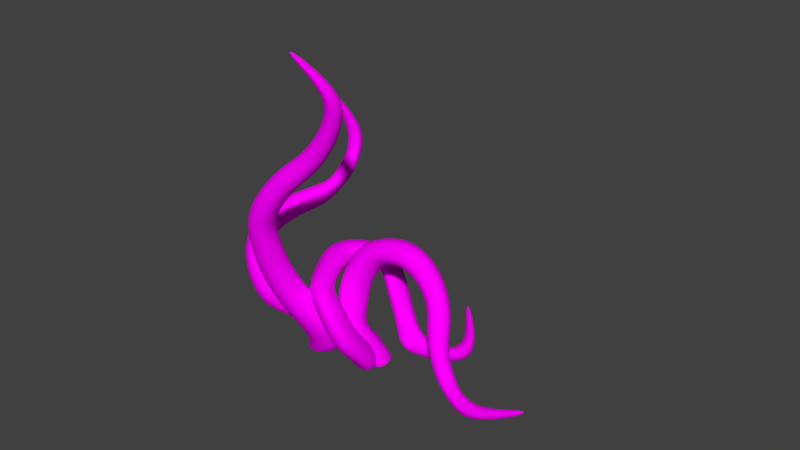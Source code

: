 # Source: vines.blend  (saved by Blender 2.79.0; exported with 4.5.12 LTS)
import bpy
from mathutils import Matrix  # noqa: F401  (used for matrix-valued properties, if any)

bpy.ops.wm.read_factory_settings(use_empty=True)
scene = bpy.context.scene
scene.name = 'Scene'

# ---- collections
col_collection_1 = bpy.data.collections.new('Collection 1'); scene.collection.children.link(col_collection_1)
col_collection_1.hide_render = True
col_collection_1.hide_viewport = True
col_collection_2 = bpy.data.collections.new('Collection 2'); scene.collection.children.link(col_collection_2)

# ---- images (referenced by path relative to the original .blend; pixels are not part of the script)
import os
ASSET_DIR = os.environ.get("B2B_ASSET_DIR", "")  # directory of the original .blend (textures are referenced by path, not embedded)
HERE = os.path.dirname(os.path.abspath(__file__))  # packed textures are extracted next to this script under _unpacked/

def load_image(name, relpath, width, height, colorspace="sRGB"):
    """Load a texture the original file referenced (path relative to the .blend, or extracted next to this script)."""
    p = next((c for c in (os.path.join(HERE, relpath), os.path.join(ASSET_DIR, relpath)) if relpath and os.path.exists(c)), "")
    if p:
        img = bpy.data.images.load(p, check_existing=True)
        img.name = name
    else:  # same state as the original file: an image datablock whose file is absent (Cycles renders it pink)
        img = bpy.data.images.new(name, width, height)
        img.source = "FILE"
        img.filepath = "//" + (relpath or name)
    img.colorspace_settings.name = colorspace
    return img
img_untitled = load_image('Untitled', 'ratTale.png', 1024, 1024, 'sRGB')

# ---- materials (node trees are filled in below, after node groups)
mat_material = bpy.data.materials.new('Material')
mat_material.alpha_threshold = 0.0
mat_material.roughness = 0.5
mat_material.line_color = (0.0, 0.0, 0.0, 1.0)

# ---- material node trees
mat_material.use_nodes = True; mat_material.node_tree.nodes.clear()
_N = mat_material.node_tree.nodes; _L = mat_material.node_tree.links
n0 = _N.new('ShaderNodeOutputMaterial'); n0.name = 'Material Output'; n0.location = (300, 300)
n1 = _N.new('ShaderNodeBsdfDiffuse'); n1.name = 'Diffuse BSDF'; n1.location = (10, 300)
n2 = _N.new('ShaderNodeTexImage'); n2.name = 'Image Texture'; n2.location = (-515, 227)
n2.width = 288
n2.image = img_untitled
_L.new(n1.outputs[0], n0.inputs[0])
_L.new(n2.outputs[0], n1.inputs[0])
n0.is_active_output = True

# ---- world
world_world = bpy.data.worlds.new('World'); scene.world = world_world
world_world.color = (0.05088, 0.05088, 0.05088)
world_world.use_sun_shadow = False
world_world.sun_shadow_jitter_overblur = 0.0
world_world.cycles.sampling_method = 'MANUAL'

# ---- meshes
me_cube = bpy.data.meshes.new('Cube')
me_cube.from_pydata([(0.7925, 0.7925, -1.118), (0.7925, -0.7925, -1.118), (-0.7925, -0.7925, -1.118), (-0.7925, 0.7925, -1.118), (0.138, 0.138, 21.55), (0.138, -0.138, 21.55), (-0.138, -0.138, 21.55), (-0.138, 0.138, 21.55), (0.4257, 0.4257, 18.31), (0.4257, -0.4257, 18.31), (-0.4257, -0.4257, 18.31), (-0.4257, 0.4257, 18.31), (0.9628, 0.9628, 0.9495), (0.929, 0.929, 3.077), (0.8837, 0.8837, 5.594), (0.8116, 0.8116, 8.599), (0.7055, 0.7055, 11.95), (0.57, 0.57, 15.31), (0.9628, -0.9628, 0.9495), (0.929, -0.929, 3.077), (0.8837, -0.8837, 5.594), (0.8116, -0.8116, 8.599), (0.7055, -0.7055, 11.95), (0.57, -0.57, 15.31), (-0.9628, -0.9628, 0.9495), (-0.929, -0.929, 3.077), (-0.8837, -0.8837, 5.594), (-0.8116, -0.8116, 8.599), (-0.7055, -0.7055, 11.95), (-0.57, -0.57, 15.31), (-0.9628, 0.9628, 0.9495), (-0.929, 0.929, 3.077), (-0.8837, 0.8837, 5.594), (-0.8116, 0.8116, 8.599), (-0.7055, 0.7055, 11.95), (-0.57, 0.57, 15.31), (1.009, 1.009, -1.118), (1.009, -1.009, -1.118), (-1.009, 1.009, -1.118), (-1.009, -1.009, -1.118), (0.4978, 0.4978, 16.81), (0.4978, -0.4978, 16.81), (-0.4978, -0.4978, 16.81), (-0.4978, 0.4978, 16.81), (0.6377, 0.6377, 13.63), (0.6377, -0.6377, 13.63), (-0.6377, -0.6377, 13.63), (-0.6377, 0.6377, 13.63), (0.7586, 0.7586, 10.28), (0.7586, -0.7586, 10.28), (-0.7586, -0.7586, 10.28), (-0.7586, 0.7586, 10.28), (0.8477, 0.8477, 7.097), (0.8477, -0.8477, 7.097), (-0.8477, -0.8477, 7.097), (-0.8477, 0.8477, 7.097), (0.9064, 0.9064, 4.336), (0.9064, -0.9064, 4.336), (-0.9064, -0.9064, 4.336), (-0.9064, 0.9064, 4.336), (0.9459, 0.9459, 2.013), (0.9459, -0.9459, 2.013), (-0.9459, -0.9459, 2.013), (-0.9459, 0.9459, 2.013), (0.979, 0.979, 0.2257), (0.979, -0.979, 0.2257), (-0.979, -0.979, 0.2257), (-0.979, 0.979, 0.2257)], [], [(0, 1, 2, 3), (4, 7, 6, 5), (8, 4, 5, 9), (9, 5, 6, 10), (10, 6, 7, 11), (64, 36, 38, 67), (4, 8, 11, 7), (42, 10, 11, 43), (41, 9, 10, 42), (40, 8, 9, 41), (64, 12, 18, 65), (60, 13, 19, 61), (56, 14, 20, 57), (52, 15, 21, 53), (48, 16, 22, 49), (44, 17, 23, 45), (65, 18, 24, 66), (61, 19, 25, 62), (57, 20, 26, 58), (53, 21, 27, 54), (49, 22, 28, 50), (45, 23, 29, 46), (66, 24, 30, 67), (62, 25, 31, 63), (58, 26, 32, 59), (54, 27, 33, 55), (50, 28, 34, 51), (46, 29, 35, 47), (40, 17, 35, 43), (44, 16, 34, 47), (48, 15, 33, 51), (52, 14, 32, 55), (56, 13, 31, 59), (60, 12, 30, 63), (1, 0, 36, 37), (0, 3, 38, 36), (2, 1, 37, 39), (3, 2, 39, 38), (8, 40, 43, 11), (17, 40, 41, 23), (23, 41, 42, 29), (29, 42, 43, 35), (17, 44, 47, 35), (28, 46, 47, 34), (22, 45, 46, 28), (16, 44, 45, 22), (16, 48, 51, 34), (27, 50, 51, 33), (21, 49, 50, 27), (15, 48, 49, 21), (15, 52, 55, 33), (26, 54, 55, 32), (20, 53, 54, 26), (14, 52, 53, 20), (14, 56, 59, 32), (25, 58, 59, 31), (19, 57, 58, 25), (13, 56, 57, 19), (13, 60, 63, 31), (24, 62, 63, 30), (18, 61, 62, 24), (12, 60, 61, 18), (39, 66, 67, 38), (37, 65, 66, 39), (36, 64, 65, 37), (12, 64, 67, 30)])
_uv = me_cube.uv_layers.new(name='UVMap')
_uv.uv.foreach_set('vector', [-5.96e-08, 1.0, 0.0, -5.96e-08, 1.0, 0.0, 1.0, 1.0, -5.96e-08, 1.0, 0.0, -5.96e-08, 1.0, 0.0, 1.0, 1.0, -5.96e-08, 1.0, 0.0, -5.96e-08, 1.0, 0.0, 1.0, 1.0, -5.96e-08, 1.0, 0.0, -5.96e-08, 1.0, 0.0, 1.0, 1.0, -5.96e-08, 1.0, 0.0, -5.96e-08, 1.0, 0.0, 1.0, 1.0, -5.96e-08, 1.0, 0.0, -5.96e-08, 1.0, 0.0, 1.0, 1.0, -5.96e-08, 1.0, 0.0, -5.96e-08, 1.0, 0.0, 1.0, 1.0, -5.96e-08, 1.0, 0.0, -5.96e-08, 1.0, 0.0, 1.0, 1.0, -5.96e-08, 1.0, 0.0, -5.96e-08, 1.0, 0.0, 1.0, 1.0, -5.96e-08, 1.0, 0.0, -5.96e-08, 1.0, 0.0, 1.0, 1.0, -5.96e-08, 1.0, 0.0, -5.96e-08, 1.0, 0.0, 1.0, 1.0, -5.96e-08, 1.0, 0.0, -5.96e-08, 1.0, 0.0, 1.0, 1.0, -5.96e-08, 1.0, 0.0, -5.96e-08, 1.0, 0.0, 1.0, 1.0, -5.96e-08, 1.0, 0.0, -5.96e-08, 1.0, 0.0, 1.0, 1.0, -5.96e-08, 1.0, 0.0, -5.96e-08, 1.0, 0.0, 1.0, 1.0, -5.96e-08, 1.0, 0.0, -5.96e-08, 1.0, 0.0, 1.0, 1.0, -5.96e-08, 1.0, 0.0, -5.96e-08, 1.0, 0.0, 1.0, 1.0, -5.96e-08, 1.0, 0.0, -5.96e-08, 1.0, 0.0, 1.0, 1.0, -5.96e-08, 1.0, 0.0, -5.96e-08, 1.0, 0.0, 1.0, 1.0, -5.96e-08, 1.0, 0.0, -5.96e-08, 1.0, 0.0, 1.0, 1.0, -5.96e-08, 1.0, 0.0, -5.96e-08, 1.0, 0.0, 1.0, 1.0, -5.96e-08, 1.0, 0.0, -5.96e-08, 1.0, 0.0, 1.0, 1.0, -5.96e-08, 1.0, 0.0, -5.96e-08, 1.0, 0.0, 1.0, 1.0, -5.96e-08, 1.0, 0.0, -5.96e-08, 1.0, 0.0, 1.0, 1.0, -5.96e-08, 1.0, 0.0, -5.96e-08, 1.0, 0.0, 1.0, 1.0, -5.96e-08, 1.0, 0.0, -5.96e-08, 1.0, 0.0, 1.0, 1.0, -5.96e-08, 1.0, 0.0, -5.96e-08, 1.0, 0.0, 1.0, 1.0, -5.96e-08, 1.0, 0.0, -5.96e-08, 1.0, 0.0, 1.0, 1.0, -5.96e-08, 1.0, 0.0, -5.96e-08, 1.0, 0.0, 1.0, 1.0, -5.96e-08, 1.0, 0.0, -5.96e-08, 1.0, 0.0, 1.0, 1.0, -5.96e-08, 1.0, 0.0, -5.96e-08, 1.0, 0.0, 1.0, 1.0, -5.96e-08, 1.0, 0.0, -5.96e-08, 1.0, 0.0, 1.0, 1.0, -5.96e-08, 1.0, 0.0, -5.96e-08, 1.0, 0.0, 1.0, 1.0, -5.96e-08, 1.0, 0.0, -5.96e-08, 1.0, 0.0, 1.0, 1.0, -5.96e-08, 1.0, 0.0, -5.96e-08, 1.0, 0.0, 1.0, 1.0, -5.96e-08, 1.0, 0.0, -5.96e-08, 1.0, 0.0, 1.0, 1.0, -5.96e-08, 1.0, 0.0, -5.96e-08, 1.0, 0.0, 1.0, 1.0, -5.96e-08, 1.0, 0.0, -5.96e-08, 1.0, 0.0, 1.0, 1.0, -5.96e-08, 1.0, 0.0, -5.96e-08, 1.0, 0.0, 1.0, 1.0, -5.96e-08, 1.0, 0.0, -5.96e-08, 1.0, 0.0, 1.0, 1.0, -5.96e-08, 1.0, 0.0, -5.96e-08, 1.0, 0.0, 1.0, 1.0, -5.96e-08, 1.0, 0.0, -5.96e-08, 1.0, 0.0, 1.0, 1.0, -5.96e-08, 1.0, 0.0, -5.96e-08, 1.0, 0.0, 1.0, 1.0, -5.96e-08, 1.0, 0.0, -5.96e-08, 1.0, 0.0, 1.0, 1.0, -5.96e-08, 1.0, 0.0, -5.96e-08, 1.0, 0.0, 1.0, 1.0, -5.96e-08, 1.0, 0.0, -5.96e-08, 1.0, 0.0, 1.0, 1.0, -5.96e-08, 1.0, 0.0, -5.96e-08, 1.0, 0.0, 1.0, 1.0, -5.96e-08, 1.0, 0.0, -5.96e-08, 1.0, 0.0, 1.0, 1.0, -5.96e-08, 1.0, 0.0, -5.96e-08, 1.0, 0.0, 1.0, 1.0, -5.96e-08, 1.0, 0.0, -5.96e-08, 1.0, 0.0, 1.0, 1.0, -5.96e-08, 1.0, 0.0, -5.96e-08, 1.0, 0.0, 1.0, 1.0, -5.96e-08, 1.0, 0.0, -5.96e-08, 1.0, 0.0, 1.0, 1.0, -5.96e-08, 1.0, 0.0, -5.96e-08, 1.0, 0.0, 1.0, 1.0, -5.96e-08, 1.0, 0.0, -5.96e-08, 1.0, 0.0, 1.0, 1.0, -5.96e-08, 1.0, 0.0, -5.96e-08, 1.0, 0.0, 1.0, 1.0, -5.96e-08, 1.0, 0.0, -5.96e-08, 1.0, 0.0, 1.0, 1.0, -5.96e-08, 1.0, 0.0, -5.96e-08, 1.0, 0.0, 1.0, 1.0, -5.96e-08, 1.0, 0.0, -5.96e-08, 1.0, 0.0, 1.0, 1.0, -5.96e-08, 1.0, 0.0, -5.96e-08, 1.0, 0.0, 1.0, 1.0, -5.96e-08, 1.0, 0.0, -5.96e-08, 1.0, 0.0, 1.0, 1.0, -5.96e-08, 1.0, 0.0, -5.96e-08, 1.0, 0.0, 1.0, 1.0, -5.96e-08, 1.0, 0.0, -5.96e-08, 1.0, 0.0, 1.0, 1.0, -5.96e-08, 1.0, 0.0, -5.96e-08, 1.0, 0.0, 1.0, 1.0, -5.96e-08, 1.0, 0.0, -5.96e-08, 1.0, 0.0, 1.0, 1.0, -5.96e-08, 1.0, 0.0, -5.96e-08, 1.0, 0.0, 1.0, 1.0, -5.96e-08, 1.0, 0.0, -5.96e-08, 1.0, 0.0, 1.0, 1.0])
me_cube.materials.append(mat_material)
me_cube.use_remesh_preserve_volume = False
me_cube.use_remesh_preserve_attributes = False
me_cube.use_mirror_vertex_groups = False
me_cube.update()
me_cube_004 = bpy.data.meshes.new('Cube.004')
me_cube_004.from_pydata([(1.006, 0.4481, -1.608), (0.7395, -0.5603, -1.608), (-0.8079, -0.2223, -1.608), (-0.5414, 0.786, -1.608), (-4.805, 2.297, 12.07), (-4.661, 2.092, 11.95), (-4.886, 2.013, 11.81), (-5.029, 2.219, 11.93), (-3.884, 4.348, 9.361), (-3.56, 3.562, 9.409), (-4.346, 3.236, 9.391), (-4.671, 4.022, 9.343), (0.5005, -0.9369, 0.8935), (-1.425, -1.85, 2.19), (-4.221, -2.479, 2.616), (-5.165, -2.115, 3.852), (-4.919, 0.2697, 4.473), (-4.609, 3.521, 6.237), (0.2631, -2.361, -0.2954), (-1.64, -3.429, 0.9933), (-3.554, -4.067, 2.399), (-4.598, -3.011, 4.949), (-4.447, -0.1629, 5.73), (-3.514, 3.221, 6.297), (-1.569, -1.917, -0.7399), (-3.099, -3.048, -0.2849), (-4.751, -4.444, 1.194), (-6.067, -3.5, 5.07), (-5.61, 0.3405, 6.341), (-3.759, 2.5, 7.141), (-1.384, -0.4935, 0.5466), (-3.15, -1.468, 1.125), (-5.465, -2.856, 1.358), (-6.634, -2.604, 3.973), (-6.083, 0.7732, 5.084), (-4.854, 2.8, 7.08), (1.248, 0.5397, -1.546), (0.921, -0.7443, -1.63), (-0.723, 0.9701, -1.543), (-1.05, -0.3139, -1.627), (-3.783, 4.376, 7.859), (-3.404, 3.457, 7.915), (-4.323, 3.076, 7.894), (-4.703, 3.995, 7.838), (-4.18, 1.743, 4.775), (-3.747, 1.352, 5.904), (-4.791, 1.812, 6.463), (-5.224, 2.203, 5.334), (-5.118, -0.9362, 4.124), (-4.691, -1.408, 5.501), (-6.141, -1.522, 5.911), (-6.568, -1.05, 4.534), (-4.796, -2.257, 2.888), (-4.091, -3.604, 3.589), (-5.514, -4.434, 3.337), (-6.22, -3.087, 2.636), (-2.931, -2.016, 2.377), (-2.568, -3.649, 1.726), (-3.957, -3.927, 0.2216), (-4.579, -2.294, 0.748), (-0.1579, -1.406, 1.637), (-0.5752, -2.975, 0.5241), (-2.273, -2.511, -0.3536), (-2.025, -0.9421, 1.078), (0.8173, -0.4728, -0.05675), (0.6552, -1.754, -1.139), (-1.245, -1.331, -1.288), (-1.09, -0.04936, -0.3519)], [], [(0, 1, 2, 3), (4, 7, 6, 5), (8, 4, 5, 9), (9, 5, 6, 10), (10, 6, 7, 11), (64, 36, 38, 67), (4, 8, 11, 7), (42, 10, 11, 43), (41, 9, 10, 42), (40, 8, 9, 41), (64, 12, 18, 65), (60, 13, 19, 61), (56, 14, 20, 57), (52, 15, 21, 53), (48, 16, 22, 49), (44, 17, 23, 45), (65, 18, 24, 66), (61, 19, 25, 62), (57, 20, 26, 58), (53, 21, 27, 54), (49, 22, 28, 50), (45, 23, 29, 46), (66, 24, 30, 67), (62, 25, 31, 63), (58, 26, 32, 59), (54, 27, 33, 55), (50, 28, 34, 51), (46, 29, 35, 47), (40, 17, 35, 43), (44, 16, 34, 47), (48, 15, 33, 51), (52, 14, 32, 55), (56, 13, 31, 59), (60, 12, 30, 63), (1, 0, 36, 37), (0, 3, 38, 36), (2, 1, 37, 39), (3, 2, 39, 38), (8, 40, 43, 11), (17, 40, 41, 23), (23, 41, 42, 29), (29, 42, 43, 35), (17, 44, 47, 35), (28, 46, 47, 34), (22, 45, 46, 28), (16, 44, 45, 22), (16, 48, 51, 34), (27, 50, 51, 33), (21, 49, 50, 27), (15, 48, 49, 21), (15, 52, 55, 33), (26, 54, 55, 32), (20, 53, 54, 26), (14, 52, 53, 20), (14, 56, 59, 32), (25, 58, 59, 31), (19, 57, 58, 25), (13, 56, 57, 19), (13, 60, 63, 31), (24, 62, 63, 30), (18, 61, 62, 24), (12, 60, 61, 18), (39, 66, 67, 38), (37, 65, 66, 39), (36, 64, 65, 37), (12, 64, 67, 30)])
_uv = me_cube_004.uv_layers.new(name='UVMap')
_uv.uv.foreach_set('vector', [-5.96e-08, 1.0, 0.0, -5.96e-08, 1.0, 0.0, 1.0, 1.0, -5.96e-08, 1.0, 0.0, -5.96e-08, 1.0, 0.0, 1.0, 1.0, -5.96e-08, 1.0, 0.0, -5.96e-08, 1.0, 0.0, 1.0, 1.0, -5.96e-08, 1.0, 0.0, -5.96e-08, 1.0, 0.0, 1.0, 1.0, -5.96e-08, 1.0, 0.0, -5.96e-08, 1.0, 0.0, 1.0, 1.0, -5.96e-08, 1.0, 0.0, -5.96e-08, 1.0, 0.0, 1.0, 1.0, -5.96e-08, 1.0, 0.0, -5.96e-08, 1.0, 0.0, 1.0, 1.0, -5.96e-08, 1.0, 0.0, -5.96e-08, 1.0, 0.0, 1.0, 1.0, -5.96e-08, 1.0, 0.0, -5.96e-08, 1.0, 0.0, 1.0, 1.0, -5.96e-08, 1.0, 0.0, -5.96e-08, 1.0, 0.0, 1.0, 1.0, -5.96e-08, 1.0, 0.0, -5.96e-08, 1.0, 0.0, 1.0, 1.0, -5.96e-08, 1.0, 0.0, -5.96e-08, 1.0, 0.0, 1.0, 1.0, -5.96e-08, 1.0, 0.0, -5.96e-08, 1.0, 0.0, 1.0, 1.0, -5.96e-08, 1.0, 0.0, -5.96e-08, 1.0, 0.0, 1.0, 1.0, -5.96e-08, 1.0, 0.0, -5.96e-08, 1.0, 0.0, 1.0, 1.0, -5.96e-08, 1.0, 0.0, -5.96e-08, 1.0, 0.0, 1.0, 1.0, -5.96e-08, 1.0, 0.0, -5.96e-08, 1.0, 0.0, 1.0, 1.0, -5.96e-08, 1.0, 0.0, -5.96e-08, 1.0, 0.0, 1.0, 1.0, -5.96e-08, 1.0, 0.0, -5.96e-08, 1.0, 0.0, 1.0, 1.0, -5.96e-08, 1.0, 0.0, -5.96e-08, 1.0, 0.0, 1.0, 1.0, -5.96e-08, 1.0, 0.0, -5.96e-08, 1.0, 0.0, 1.0, 1.0, -5.96e-08, 1.0, 0.0, -5.96e-08, 1.0, 0.0, 1.0, 1.0, -5.96e-08, 1.0, 0.0, -5.96e-08, 1.0, 0.0, 1.0, 1.0, -5.96e-08, 1.0, 0.0, -5.96e-08, 1.0, 0.0, 1.0, 1.0, -5.96e-08, 1.0, 0.0, -5.96e-08, 1.0, 0.0, 1.0, 1.0, -5.96e-08, 1.0, 0.0, -5.96e-08, 1.0, 0.0, 1.0, 1.0, -5.96e-08, 1.0, 0.0, -5.96e-08, 1.0, 0.0, 1.0, 1.0, -5.96e-08, 1.0, 0.0, -5.96e-08, 1.0, 0.0, 1.0, 1.0, -5.96e-08, 1.0, 0.0, -5.96e-08, 1.0, 0.0, 1.0, 1.0, -5.96e-08, 1.0, 0.0, -5.96e-08, 1.0, 0.0, 1.0, 1.0, -5.96e-08, 1.0, 0.0, -5.96e-08, 1.0, 0.0, 1.0, 1.0, -5.96e-08, 1.0, 0.0, -5.96e-08, 1.0, 0.0, 1.0, 1.0, -5.96e-08, 1.0, 0.0, -5.96e-08, 1.0, 0.0, 1.0, 1.0, -5.96e-08, 1.0, 0.0, -5.96e-08, 1.0, 0.0, 1.0, 1.0, 1.0, 1.0, -8.941e-08, 1.0, 0.0, -8.941e-08, 1.0, 0.0, 1.0, 1.0, -8.941e-08, 1.0, 0.0, -8.941e-08, 1.0, 0.0, 1.0, 1.0, -8.941e-08, 1.0, 0.0, -8.941e-08, 1.0, 0.0, 1.0, 1.0, -8.941e-08, 1.0, 0.0, -8.941e-08, 1.0, 0.0, -5.96e-08, 1.0, 0.0, -5.96e-08, 1.0, 0.0, 1.0, 1.0, -5.96e-08, 1.0, 0.0, -5.96e-08, 1.0, 0.0, 1.0, 1.0, -5.96e-08, 1.0, 0.0, -5.96e-08, 1.0, 0.0, 1.0, 1.0, -5.96e-08, 1.0, 0.0, -5.96e-08, 1.0, 0.0, 1.0, 1.0, -5.96e-08, 1.0, 0.0, -5.96e-08, 1.0, 0.0, 1.0, 1.0, -5.96e-08, 1.0, 0.0, -5.96e-08, 1.0, 0.0, 1.0, 1.0, -5.96e-08, 1.0, 0.0, -5.96e-08, 1.0, 0.0, 1.0, 1.0, -5.96e-08, 1.0, 0.0, -5.96e-08, 1.0, 0.0, 1.0, 1.0, -5.96e-08, 1.0, 0.0, -5.96e-08, 1.0, 0.0, 1.0, 1.0, -5.96e-08, 1.0, 0.0, -5.96e-08, 1.0, 0.0, 1.0, 1.0, -5.96e-08, 1.0, 0.0, -5.96e-08, 1.0, 0.0, 1.0, 1.0, -5.96e-08, 1.0, 0.0, -5.96e-08, 1.0, 0.0, 1.0, 1.0, -5.96e-08, 1.0, 0.0, -5.96e-08, 1.0, 0.0, 1.0, 1.0, -5.96e-08, 1.0, 0.0, -5.96e-08, 1.0, 0.0, 1.0, 1.0, -5.96e-08, 1.0, 0.0, -5.96e-08, 1.0, 0.0, 1.0, 1.0, -5.96e-08, 1.0, 0.0, -5.96e-08, 1.0, 0.0, 1.0, 1.0, -5.96e-08, 1.0, 0.0, -5.96e-08, 1.0, 0.0, 1.0, 1.0, -5.96e-08, 1.0, 0.0, -5.96e-08, 1.0, 0.0, 1.0, 1.0, -5.96e-08, 1.0, 0.0, -5.96e-08, 1.0, 0.0, 1.0, 1.0, -5.96e-08, 1.0, 0.0, -5.96e-08, 1.0, 0.0, 1.0, 1.0, -5.96e-08, 1.0, 0.0, -5.96e-08, 1.0, 0.0, 1.0, 1.0, -5.96e-08, 1.0, 0.0, -5.96e-08, 1.0, 0.0, 1.0, 1.0, -5.96e-08, 1.0, 0.0, -5.96e-08, 1.0, 0.0, 1.0, 1.0, -5.96e-08, 1.0, 0.0, -5.96e-08, 1.0, 0.0, 1.0, 1.0, -5.96e-08, 1.0, 0.0, -5.96e-08, 1.0, 0.0, 1.0, 1.0, -5.96e-08, 1.0, 0.0, -5.96e-08, 1.0, 0.0, 1.0, 1.0, -5.96e-08, 1.0, 0.0, -5.96e-08, 1.0, 0.0, 1.0, 1.0, -5.96e-08, 1.0, 0.0, -5.96e-08, 1.0, 0.0, 1.0, 1.0])
me_cube_004.materials.append(mat_material)
me_cube_004.use_remesh_preserve_volume = False
me_cube_004.use_remesh_preserve_attributes = False
me_cube_004.use_mirror_vertex_groups = False
me_cube_004.update()
me_cube_003 = bpy.data.meshes.new('Cube.003')
me_cube_003.from_pydata([(0.3835, 1.817, -1.475), (0.825, 0.904, -2.863), (-0.5671, 0.5446, -2.596), (-0.9715, 1.208, -1.49), (2.76, 5.004, 3.463), (2.813, 4.742, 3.528), (2.597, 4.661, 3.376), (2.544, 4.924, 3.311), (4.672, 4.594, 0.5298), (4.697, 3.955, 1.092), (3.849, 3.986, 1.165), (3.824, 4.625, 0.6027), (0.6495, -1.848, -0.3768), (-0.5456, -2.684, 0.9146), (-0.9616, -0.9771, 3.153), (-0.3468, -0.2006, 3.082), (1.415, 0.9891, -0.1224), (3.04, 2.47, -1.2), (0.6947, -3.484, -1.583), (-0.5496, -4.445, 0.4128), (-1.538, -2.396, 3.582), (0.3614, -0.4939, 3.884), (1.846, 0.4606, 1.507), (3.887, 1.738, -0.9937), (-0.5185, -2.797, -1.902), (-2.121, -3.692, 0.08903), (-3.286, -1.82, 3.958), (0.1184, 0.8266, 4.784), (1.858, 1.918, 1.47), (3.846, 2.003, 0.1095), (-0.6484, -1.213, -1.041), (-1.958, -2.009, 0.3437), (-3.028, -0.2369, 3.454), (-0.9764, 1.356, 3.903), (0.7307, 1.96, 0.4665), (2.999, 2.734, -0.09672), (0.634, 1.645, -0.9354), (1.311, 0.4705, -2.746), (-0.8442, 0.7951, -1.066), (-0.4447, 0.1455, -2.407), (4.609, 3.655, -0.645), (4.639, 2.907, 0.01222), (3.648, 2.943, 0.09744), (3.618, 3.69, -0.5598), (1.95, 0.7016, -1.392), (2.91, 0.4564, 0.09415), (2.822, 1.757, 0.1015), (1.839, 1.676, -0.7932), (0.3505, -0.2329, 1.995), (1.095, 0.08435, 2.554), (1.083, 1.657, 3.016), (-0.2812, 1.699, 2.357), (-0.8738, -0.9299, 2.95), (-0.8091, -1.635, 3.884), (-1.507, -0.4904, 5.153), (-2.177, 0.5545, 4.09), (-0.782, -2.342, 1.358), (-1.156, -3.326, 2.349), (-3.28, -2.451, 2.648), (-2.656, -1.002, 2.302), (0.4193, -2.358, 0.1404), (0.2836, -4.457, -0.7576), (-1.344, -3.379, -0.7296), (-1.04, -1.748, -0.5726), (0.6635, -1.061, -0.8269), (1.24, -1.86, -2.286), (-0.1195, -1.515, -2.792), (-0.3404, -1.24, -0.9892)], [], [(0, 1, 2, 3), (4, 7, 6, 5), (8, 4, 5, 9), (9, 5, 6, 10), (10, 6, 7, 11), (64, 36, 38, 67), (4, 8, 11, 7), (42, 10, 11, 43), (41, 9, 10, 42), (40, 8, 9, 41), (64, 12, 18, 65), (60, 13, 19, 61), (56, 14, 20, 57), (52, 15, 21, 53), (48, 16, 22, 49), (44, 17, 23, 45), (65, 18, 24, 66), (61, 19, 25, 62), (57, 20, 26, 58), (53, 21, 27, 54), (49, 22, 28, 50), (45, 23, 29, 46), (66, 24, 30, 67), (62, 25, 31, 63), (58, 26, 32, 59), (54, 27, 33, 55), (50, 28, 34, 51), (46, 29, 35, 47), (40, 17, 35, 43), (44, 16, 34, 47), (48, 15, 33, 51), (52, 14, 32, 55), (56, 13, 31, 59), (60, 12, 30, 63), (1, 0, 36, 37), (0, 3, 38, 36), (2, 1, 37, 39), (3, 2, 39, 38), (8, 40, 43, 11), (17, 40, 41, 23), (23, 41, 42, 29), (29, 42, 43, 35), (17, 44, 47, 35), (28, 46, 47, 34), (22, 45, 46, 28), (16, 44, 45, 22), (16, 48, 51, 34), (27, 50, 51, 33), (21, 49, 50, 27), (15, 48, 49, 21), (15, 52, 55, 33), (26, 54, 55, 32), (20, 53, 54, 26), (14, 52, 53, 20), (14, 56, 59, 32), (25, 58, 59, 31), (19, 57, 58, 25), (13, 56, 57, 19), (13, 60, 63, 31), (24, 62, 63, 30), (18, 61, 62, 24), (12, 60, 61, 18), (39, 66, 67, 38), (37, 65, 66, 39), (36, 64, 65, 37), (12, 64, 67, 30)])
_uv = me_cube_003.uv_layers.new(name='UVMap')
_uv.uv.foreach_set('vector', [-5.96e-08, 1.0, 0.0, -5.96e-08, 1.0, 0.0, 1.0, 1.0, -5.96e-08, 1.0, 0.0, -5.96e-08, 1.0, 0.0, 1.0, 1.0, -5.96e-08, 1.0, 0.0, -5.96e-08, 1.0, 0.0, 1.0, 1.0, -5.96e-08, 1.0, 0.0, -5.96e-08, 1.0, 0.0, 1.0, 1.0, -5.96e-08, 1.0, 0.0, -5.96e-08, 1.0, 0.0, 1.0, 1.0, -5.96e-08, 1.0, 0.0, -5.96e-08, 1.0, 0.0, 1.0, 1.0, -5.96e-08, 1.0, 0.0, -5.96e-08, 1.0, 0.0, 1.0, 1.0, -5.96e-08, 1.0, 0.0, -5.96e-08, 1.0, 0.0, 1.0, 1.0, -5.96e-08, 1.0, 0.0, -5.96e-08, 1.0, 0.0, 1.0, 1.0, -5.96e-08, 1.0, 0.0, -5.96e-08, 1.0, 0.0, 1.0, 1.0, -5.96e-08, 1.0, 0.0, -5.96e-08, 1.0, 0.0, 1.0, 1.0, -5.96e-08, 1.0, 0.0, -5.96e-08, 1.0, 0.0, 1.0, 1.0, -5.96e-08, 1.0, 0.0, -5.96e-08, 1.0, 0.0, 1.0, 1.0, -5.96e-08, 1.0, 0.0, -5.96e-08, 1.0, 0.0, 1.0, 1.0, -5.96e-08, 1.0, 0.0, -5.96e-08, 1.0, 0.0, 1.0, 1.0, -5.96e-08, 1.0, 0.0, -5.96e-08, 1.0, 0.0, 1.0, 1.0, -5.96e-08, 1.0, 0.0, -5.96e-08, 1.0, 0.0, 1.0, 1.0, -5.96e-08, 1.0, 0.0, -5.96e-08, 1.0, 0.0, 1.0, 1.0, -5.96e-08, 1.0, 0.0, -5.96e-08, 1.0, 0.0, 1.0, 1.0, -5.96e-08, 1.0, 0.0, -5.96e-08, 1.0, 0.0, 1.0, 1.0, -5.96e-08, 1.0, 0.0, -5.96e-08, 1.0, 0.0, 1.0, 1.0, -5.96e-08, 1.0, 0.0, -5.96e-08, 1.0, 0.0, 1.0, 1.0, -5.96e-08, 1.0, 0.0, -5.96e-08, 1.0, 0.0, 1.0, 1.0, -5.96e-08, 1.0, 0.0, -5.96e-08, 1.0, 0.0, 1.0, 1.0, -5.96e-08, 1.0, 0.0, -5.96e-08, 1.0, 0.0, 1.0, 1.0, -5.96e-08, 1.0, 0.0, -5.96e-08, 1.0, 0.0, 1.0, 1.0, -5.96e-08, 1.0, 0.0, -5.96e-08, 1.0, 0.0, 1.0, 1.0, -5.96e-08, 1.0, 0.0, -5.96e-08, 1.0, 0.0, 1.0, 1.0, -5.96e-08, 1.0, 0.0, -5.96e-08, 1.0, 0.0, 1.0, 1.0, -5.96e-08, 1.0, 0.0, -5.96e-08, 1.0, 0.0, 1.0, 1.0, -5.96e-08, 1.0, 0.0, -5.96e-08, 1.0, 0.0, 1.0, 1.0, -5.96e-08, 1.0, 0.0, -5.96e-08, 1.0, 0.0, 1.0, 1.0, -5.96e-08, 1.0, 0.0, -5.96e-08, 1.0, 0.0, 1.0, 1.0, -5.96e-08, 1.0, 0.0, -5.96e-08, 1.0, 0.0, 1.0, 1.0, 1.0, 1.0, -8.941e-08, 1.0, 0.0, -8.941e-08, 1.0, 0.0, 1.0, 1.0, -8.941e-08, 1.0, 0.0, -8.941e-08, 1.0, 0.0, 1.0, 1.0, -8.941e-08, 1.0, 0.0, -8.941e-08, 1.0, 0.0, 1.0, 1.0, -8.941e-08, 1.0, 0.0, -8.941e-08, 1.0, 0.0, -5.96e-08, 1.0, 0.0, -5.96e-08, 1.0, 0.0, 1.0, 1.0, -5.96e-08, 1.0, 0.0, -5.96e-08, 1.0, 0.0, 1.0, 1.0, -5.96e-08, 1.0, 0.0, -5.96e-08, 1.0, 0.0, 1.0, 1.0, -5.96e-08, 1.0, 0.0, -5.96e-08, 1.0, 0.0, 1.0, 1.0, -5.96e-08, 1.0, 0.0, -5.96e-08, 1.0, 0.0, 1.0, 1.0, -5.96e-08, 1.0, 0.0, -5.96e-08, 1.0, 0.0, 1.0, 1.0, -5.96e-08, 1.0, 0.0, -5.96e-08, 1.0, 0.0, 1.0, 1.0, -5.96e-08, 1.0, 0.0, -5.96e-08, 1.0, 0.0, 1.0, 1.0, -5.96e-08, 1.0, 0.0, -5.96e-08, 1.0, 0.0, 1.0, 1.0, -5.96e-08, 1.0, 0.0, -5.96e-08, 1.0, 0.0, 1.0, 1.0, -5.96e-08, 1.0, 0.0, -5.96e-08, 1.0, 0.0, 1.0, 1.0, -5.96e-08, 1.0, 0.0, -5.96e-08, 1.0, 0.0, 1.0, 1.0, -5.96e-08, 1.0, 0.0, -5.96e-08, 1.0, 0.0, 1.0, 1.0, -5.96e-08, 1.0, 0.0, -5.96e-08, 1.0, 0.0, 1.0, 1.0, -5.96e-08, 1.0, 0.0, -5.96e-08, 1.0, 0.0, 1.0, 1.0, -5.96e-08, 1.0, 0.0, -5.96e-08, 1.0, 0.0, 1.0, 1.0, -5.96e-08, 1.0, 0.0, -5.96e-08, 1.0, 0.0, 1.0, 1.0, -5.96e-08, 1.0, 0.0, -5.96e-08, 1.0, 0.0, 1.0, 1.0, -5.96e-08, 1.0, 0.0, -5.96e-08, 1.0, 0.0, 1.0, 1.0, -5.96e-08, 1.0, 0.0, -5.96e-08, 1.0, 0.0, 1.0, 1.0, -5.96e-08, 1.0, 0.0, -5.96e-08, 1.0, 0.0, 1.0, 1.0, -5.96e-08, 1.0, 0.0, -5.96e-08, 1.0, 0.0, 1.0, 1.0, -5.96e-08, 1.0, 0.0, -5.96e-08, 1.0, 0.0, 1.0, 1.0, -5.96e-08, 1.0, 0.0, -5.96e-08, 1.0, 0.0, 1.0, 1.0, -5.96e-08, 1.0, 0.0, -5.96e-08, 1.0, 0.0, 1.0, 1.0, -5.96e-08, 1.0, 0.0, -5.96e-08, 1.0, 0.0, 1.0, 1.0, -5.96e-08, 1.0, 0.0, -5.96e-08, 1.0, 0.0, 1.0, 1.0, -5.96e-08, 1.0, 0.0, -5.96e-08, 1.0, 0.0, 1.0, 1.0])
me_cube_003.materials.append(mat_material)
me_cube_003.use_remesh_preserve_volume = False
me_cube_003.use_remesh_preserve_attributes = False
me_cube_003.use_mirror_vertex_groups = False
me_cube_003.update()
me_cube_002 = bpy.data.meshes.new('Cube.002')
me_cube_002.from_pydata([(0.3492, 0.7007, -2.022), (0.9709, -0.5709, -2.022), (-0.1763, -0.5192, -2.022), (-0.798, 0.7524, -2.022), (11.41, 2.217, 1.044), (11.35, 2.071, 1.268), (11.16, 2.262, 1.337), (11.23, 2.408, 1.113), (8.902, 0.6028, -0.8002), (8.979, 0.2697, -0.02049), (8.872, 1.043, 0.3202), (8.795, 1.376, -0.4595), (-0.3574, -0.4431, 0.1794), (-0.3582, -0.1487, 2.162), (0.1374, 0.5341, 3.679), (1.5, 1.167, 3.994), (3.265, 1.196, 2.525), (5.747, 1.074, -0.1152), (-0.2267, -2.134, 0.385), (-0.8192, -1.914, 2.459), (-0.01178, -1.04, 4.446), (2.202, 0.1073, 4.952), (4.227, 0.5239, 3.307), (5.775, -0.04356, 0.09604), (-1.838, -1.879, -0.4733), (-2.58, -1.473, 2.185), (-1.546, -0.5453, 5.078), (2.109, 1.176, 6.051), (5.06, 1.652, 3.249), (6.493, 0.1373, 0.958), (-1.969, -0.1878, -0.3045), (-2.119, 0.2922, 1.888), (-1.397, 1.029, 4.311), (1.407, 2.236, 5.093), (4.097, 2.325, 2.467), (6.466, 1.255, 0.7468), (0.421, 0.8674, -1.936), (1.213, -0.7519, -1.956), (-1.04, 0.9333, -1.983), (-0.2482, -0.6859, -2.063), (7.421, 0.3384, -0.8461), (7.511, -0.05122, 0.06574), (7.386, 0.8526, 0.4642), (7.296, 1.242, -0.4477), (4.039, 0.5951, 1.169), (4.906, -0.01488, 1.871), (5.67, 0.9997, 1.809), (4.802, 1.61, 1.106), (2.534, 1.314, 3.206), (3.432, 0.5065, 4.124), (3.735, 1.75, 4.917), (2.837, 2.558, 3.999), (0.4691, 0.8166, 3.784), (0.9028, -0.5001, 4.741), (0.3356, 0.3233, 6.065), (-0.09801, 1.64, 5.108), (-0.2984, 0.126, 2.685), (-0.5219, -1.512, 3.408), (-2.175, -1.038, 3.914), (-1.951, 0.6006, 3.191), (-0.2173, -0.363, 1.115), (-0.625, -2.15, 1.411), (-2.395, -1.734, 0.9699), (-1.987, 0.05299, 0.7999), (-0.3038, -0.01374, -0.265), (0.3513, -1.611, -0.5782), (-1.105, -1.512, -1.559), (-1.76, 0.08502, -1.094)], [], [(0, 1, 2, 3), (4, 7, 6, 5), (8, 4, 5, 9), (9, 5, 6, 10), (10, 6, 7, 11), (64, 36, 38, 67), (4, 8, 11, 7), (42, 10, 11, 43), (41, 9, 10, 42), (40, 8, 9, 41), (64, 12, 18, 65), (60, 13, 19, 61), (56, 14, 20, 57), (52, 15, 21, 53), (48, 16, 22, 49), (44, 17, 23, 45), (65, 18, 24, 66), (61, 19, 25, 62), (57, 20, 26, 58), (53, 21, 27, 54), (49, 22, 28, 50), (45, 23, 29, 46), (66, 24, 30, 67), (62, 25, 31, 63), (58, 26, 32, 59), (54, 27, 33, 55), (50, 28, 34, 51), (46, 29, 35, 47), (40, 17, 35, 43), (44, 16, 34, 47), (48, 15, 33, 51), (52, 14, 32, 55), (56, 13, 31, 59), (60, 12, 30, 63), (1, 0, 36, 37), (0, 3, 38, 36), (2, 1, 37, 39), (3, 2, 39, 38), (8, 40, 43, 11), (17, 40, 41, 23), (23, 41, 42, 29), (29, 42, 43, 35), (17, 44, 47, 35), (28, 46, 47, 34), (22, 45, 46, 28), (16, 44, 45, 22), (16, 48, 51, 34), (27, 50, 51, 33), (21, 49, 50, 27), (15, 48, 49, 21), (15, 52, 55, 33), (26, 54, 55, 32), (20, 53, 54, 26), (14, 52, 53, 20), (14, 56, 59, 32), (25, 58, 59, 31), (19, 57, 58, 25), (13, 56, 57, 19), (13, 60, 63, 31), (24, 62, 63, 30), (18, 61, 62, 24), (12, 60, 61, 18), (39, 66, 67, 38), (37, 65, 66, 39), (36, 64, 65, 37), (12, 64, 67, 30)])
_uv = me_cube_002.uv_layers.new(name='UVMap')
_uv.uv.foreach_set('vector', [-5.96e-08, 1.0, 0.0, -5.96e-08, 1.0, 0.0, 1.0, 1.0, -5.96e-08, 1.0, 0.0, -5.96e-08, 1.0, 0.0, 1.0, 1.0, -5.96e-08, 1.0, 0.0, -5.96e-08, 1.0, 0.0, 1.0, 1.0, -5.96e-08, 1.0, 0.0, -5.96e-08, 1.0, 0.0, 1.0, 1.0, -5.96e-08, 1.0, 0.0, -5.96e-08, 1.0, 0.0, 1.0, 1.0, -5.96e-08, 1.0, 0.0, -5.96e-08, 1.0, 0.0, 1.0, 1.0, -5.96e-08, 1.0, 0.0, -5.96e-08, 1.0, 0.0, 1.0, 1.0, -5.96e-08, 1.0, 0.0, -5.96e-08, 1.0, 0.0, 1.0, 1.0, -5.96e-08, 1.0, 0.0, -5.96e-08, 1.0, 0.0, 1.0, 1.0, -5.96e-08, 1.0, 0.0, -5.96e-08, 1.0, 0.0, 1.0, 1.0, -5.96e-08, 1.0, 0.0, -5.96e-08, 1.0, 0.0, 1.0, 1.0, -5.96e-08, 1.0, 0.0, -5.96e-08, 1.0, 0.0, 1.0, 1.0, -5.96e-08, 1.0, 0.0, -5.96e-08, 1.0, 0.0, 1.0, 1.0, -5.96e-08, 1.0, 0.0, -5.96e-08, 1.0, 0.0, 1.0, 1.0, -5.96e-08, 1.0, 0.0, -5.96e-08, 1.0, 0.0, 1.0, 1.0, -5.96e-08, 1.0, 0.0, -5.96e-08, 1.0, 0.0, 1.0, 1.0, -5.96e-08, 1.0, 0.0, -5.96e-08, 1.0, 0.0, 1.0, 1.0, -5.96e-08, 1.0, 0.0, -5.96e-08, 1.0, 0.0, 1.0, 1.0, -5.96e-08, 1.0, 0.0, -5.96e-08, 1.0, 0.0, 1.0, 1.0, -5.96e-08, 1.0, 0.0, -5.96e-08, 1.0, 0.0, 1.0, 1.0, -5.96e-08, 1.0, 0.0, -5.96e-08, 1.0, 0.0, 1.0, 1.0, -5.96e-08, 1.0, 0.0, -5.96e-08, 1.0, 0.0, 1.0, 1.0, -5.96e-08, 1.0, 0.0, -5.96e-08, 1.0, 0.0, 1.0, 1.0, -5.96e-08, 1.0, 0.0, -5.96e-08, 1.0, 0.0, 1.0, 1.0, -5.96e-08, 1.0, 0.0, -5.96e-08, 1.0, 0.0, 1.0, 1.0, -5.96e-08, 1.0, 0.0, -5.96e-08, 1.0, 0.0, 1.0, 1.0, -5.96e-08, 1.0, 0.0, -5.96e-08, 1.0, 0.0, 1.0, 1.0, -5.96e-08, 1.0, 0.0, -5.96e-08, 1.0, 0.0, 1.0, 1.0, -5.96e-08, 1.0, 0.0, -5.96e-08, 1.0, 0.0, 1.0, 1.0, -5.96e-08, 1.0, 0.0, -5.96e-08, 1.0, 0.0, 1.0, 1.0, -5.96e-08, 1.0, 0.0, -5.96e-08, 1.0, 0.0, 1.0, 1.0, -5.96e-08, 1.0, 0.0, -5.96e-08, 1.0, 0.0, 1.0, 1.0, -5.96e-08, 1.0, 0.0, -5.96e-08, 1.0, 0.0, 1.0, 1.0, -5.96e-08, 1.0, 0.0, -5.96e-08, 1.0, 0.0, 1.0, 1.0, 1.0, 1.0, -8.941e-08, 1.0, 0.0, -8.941e-08, 1.0, 0.0, 1.0, 1.0, -8.941e-08, 1.0, 0.0, -8.941e-08, 1.0, 0.0, 1.0, 1.0, -8.941e-08, 1.0, 0.0, -8.941e-08, 1.0, 0.0, 1.0, 1.0, -8.941e-08, 1.0, 0.0, -8.941e-08, 1.0, 0.0, -5.96e-08, 1.0, 0.0, -5.96e-08, 1.0, 0.0, 1.0, 1.0, -5.96e-08, 1.0, 0.0, -5.96e-08, 1.0, 0.0, 1.0, 1.0, -5.96e-08, 1.0, 0.0, -5.96e-08, 1.0, 0.0, 1.0, 1.0, -5.96e-08, 1.0, 0.0, -5.96e-08, 1.0, 0.0, 1.0, 1.0, -5.96e-08, 1.0, 0.0, -5.96e-08, 1.0, 0.0, 1.0, 1.0, -5.96e-08, 1.0, 0.0, -5.96e-08, 1.0, 0.0, 1.0, 1.0, -5.96e-08, 1.0, 0.0, -5.96e-08, 1.0, 0.0, 1.0, 1.0, -5.96e-08, 1.0, 0.0, -5.96e-08, 1.0, 0.0, 1.0, 1.0, -5.96e-08, 1.0, 0.0, -5.96e-08, 1.0, 0.0, 1.0, 1.0, -5.96e-08, 1.0, 0.0, -5.96e-08, 1.0, 0.0, 1.0, 1.0, -5.96e-08, 1.0, 0.0, -5.96e-08, 1.0, 0.0, 1.0, 1.0, -5.96e-08, 1.0, 0.0, -5.96e-08, 1.0, 0.0, 1.0, 1.0, -5.96e-08, 1.0, 0.0, -5.96e-08, 1.0, 0.0, 1.0, 1.0, -5.96e-08, 1.0, 0.0, -5.96e-08, 1.0, 0.0, 1.0, 1.0, -5.96e-08, 1.0, 0.0, -5.96e-08, 1.0, 0.0, 1.0, 1.0, -5.96e-08, 1.0, 0.0, -5.96e-08, 1.0, 0.0, 1.0, 1.0, -5.96e-08, 1.0, 0.0, -5.96e-08, 1.0, 0.0, 1.0, 1.0, -5.96e-08, 1.0, 0.0, -5.96e-08, 1.0, 0.0, 1.0, 1.0, -5.96e-08, 1.0, 0.0, -5.96e-08, 1.0, 0.0, 1.0, 1.0, -5.96e-08, 1.0, 0.0, -5.96e-08, 1.0, 0.0, 1.0, 1.0, -5.96e-08, 1.0, 0.0, -5.96e-08, 1.0, 0.0, 1.0, 1.0, -5.96e-08, 1.0, 0.0, -5.96e-08, 1.0, 0.0, 1.0, 1.0, -5.96e-08, 1.0, 0.0, -5.96e-08, 1.0, 0.0, 1.0, 1.0, -5.96e-08, 1.0, 0.0, -5.96e-08, 1.0, 0.0, 1.0, 1.0, -5.96e-08, 1.0, 0.0, -5.96e-08, 1.0, 0.0, 1.0, 1.0, -5.96e-08, 1.0, 0.0, -5.96e-08, 1.0, 0.0, 1.0, 1.0, -5.96e-08, 1.0, 0.0, -5.96e-08, 1.0, 0.0, 1.0, 1.0, -5.96e-08, 1.0, 0.0, -5.96e-08, 1.0, 0.0, 1.0, 1.0])
me_cube_002.materials.append(mat_material)
me_cube_002.use_remesh_preserve_volume = False
me_cube_002.use_remesh_preserve_attributes = False
me_cube_002.use_mirror_vertex_groups = False
me_cube_002.update()
me_cube_001 = bpy.data.meshes.new('Cube.001')
me_cube_001.from_pydata([(-0.7209, 0.2639, -1.767), (-1.192, -1.221, -1.475), (-2.705, -0.7579, -1.56), (-2.234, 0.7271, -1.851), (0.4723, 0.08151, 18.02), (0.5029, -0.1755, 17.92), (0.2927, -0.1358, 17.75), (0.2621, 0.1213, 17.84), (2.48, 1.273, 15.39), (2.458, 0.4232, 15.44), (1.619, 0.4533, 15.59), (1.641, 1.303, 15.54), (-0.2005, 0.3924, 1.318), (-1.218, -0.1326, 3.04), (-1.838, -0.4739, 5.083), (-2.047, -0.6118, 7.483), (-0.6203, 0.02574, 9.646), (1.628, 1.008, 12.25), (-0.2217, -1.471, 0.8544), (-1.125, -1.939, 2.621), (-1.836, -2.229, 4.884), (-2.015, -2.209, 7.684), (-0.4146, -1.27, 10.16), (1.679, -0.08998, 12.55), (-2.206, -1.34, -0.08631), (-2.775, -1.824, 1.785), (-3.557, -2.184, 4.498), (-3.536, -2.139, 8.08), (-1.358, -1.012, 11.18), (0.7259, 0.03316, 13.16), (-2.029, 0.5222, 0.3748), (-2.867, -0.0177, 2.204), (-3.559, -0.4284, 4.698), (-3.568, -0.5414, 7.878), (-1.564, 0.2836, 10.66), (0.6748, 1.132, 12.86), (0.6548, 0.7162, -1.146), (-0.518, -1.32, -1.277), (-1.935, 1.035, -1.624), (-2.722, -0.8873, -1.53), (2.294, 1.262, 13.9), (2.268, 0.2682, 13.96), (1.288, 0.3034, 14.13), (1.314, 1.297, 14.07), (0.5743, 0.5681, 10.69), (0.7621, -0.6021, 11.16), (-0.0864, -0.3666, 12.08), (-0.2742, 0.8036, 11.61), (-1.378, -0.3088, 8.647), (-1.297, -1.776, 9.023), (-2.614, -1.657, 9.762), (-2.695, -0.1901, 9.385), (-1.965, -0.554, 6.279), (-1.983, -2.248, 6.278), (-3.673, -2.225, 6.275), (-3.656, -0.5313, 6.276), (-1.542, -0.3135, 3.92), (-1.53, -2.109, 3.682), (-3.277, -2.055, 3.219), (-3.289, -0.2588, 3.458), (-0.7068, 0.1296, 2.187), (-0.601, -1.705, 1.738), (-2.335, -1.58, 0.8399), (-2.367, 0.254, 1.288), (0.08094, 0.5841, 0.7527), (-0.04045, -1.307, 0.2745), (-2.078, -1.171, -0.7108), (-1.95, 0.7194, -0.2326)], [], [(0, 1, 2, 3), (4, 7, 6, 5), (8, 4, 5, 9), (9, 5, 6, 10), (10, 6, 7, 11), (64, 36, 38, 67), (4, 8, 11, 7), (42, 10, 11, 43), (41, 9, 10, 42), (40, 8, 9, 41), (64, 12, 18, 65), (60, 13, 19, 61), (56, 14, 20, 57), (52, 15, 21, 53), (48, 16, 22, 49), (44, 17, 23, 45), (65, 18, 24, 66), (61, 19, 25, 62), (57, 20, 26, 58), (53, 21, 27, 54), (49, 22, 28, 50), (45, 23, 29, 46), (66, 24, 30, 67), (62, 25, 31, 63), (58, 26, 32, 59), (54, 27, 33, 55), (50, 28, 34, 51), (46, 29, 35, 47), (40, 17, 35, 43), (44, 16, 34, 47), (48, 15, 33, 51), (52, 14, 32, 55), (56, 13, 31, 59), (60, 12, 30, 63), (1, 0, 36, 37), (0, 3, 38, 36), (2, 1, 37, 39), (3, 2, 39, 38), (8, 40, 43, 11), (17, 40, 41, 23), (23, 41, 42, 29), (29, 42, 43, 35), (17, 44, 47, 35), (28, 46, 47, 34), (22, 45, 46, 28), (16, 44, 45, 22), (16, 48, 51, 34), (27, 50, 51, 33), (21, 49, 50, 27), (15, 48, 49, 21), (15, 52, 55, 33), (26, 54, 55, 32), (20, 53, 54, 26), (14, 52, 53, 20), (14, 56, 59, 32), (25, 58, 59, 31), (19, 57, 58, 25), (13, 56, 57, 19), (13, 60, 63, 31), (24, 62, 63, 30), (18, 61, 62, 24), (12, 60, 61, 18), (39, 66, 67, 38), (37, 65, 66, 39), (36, 64, 65, 37), (12, 64, 67, 30)])
_uv = me_cube_001.uv_layers.new(name='UVMap')
_uv.uv.foreach_set('vector', [-5.96e-08, 1.0, 0.0, -5.96e-08, 1.0, 0.0, 1.0, 1.0, -5.96e-08, 1.0, 0.0, -5.96e-08, 1.0, 0.0, 1.0, 1.0, -5.96e-08, 1.0, 0.0, -5.96e-08, 1.0, 0.0, 1.0, 1.0, -5.96e-08, 1.0, 0.0, -5.96e-08, 1.0, 0.0, 1.0, 1.0, -5.96e-08, 1.0, 0.0, -5.96e-08, 1.0, 0.0, 1.0, 1.0, -5.96e-08, 1.0, 0.0, -5.96e-08, 1.0, 0.0, 1.0, 1.0, -5.96e-08, 1.0, 0.0, -5.96e-08, 1.0, 0.0, 1.0, 1.0, -5.96e-08, 1.0, 0.0, -5.96e-08, 1.0, 0.0, 1.0, 1.0, -5.96e-08, 1.0, 0.0, -5.96e-08, 1.0, 0.0, 1.0, 1.0, -5.96e-08, 1.0, 0.0, -5.96e-08, 1.0, 0.0, 1.0, 1.0, -5.96e-08, 1.0, 0.0, -5.96e-08, 1.0, 0.0, 1.0, 1.0, -5.96e-08, 1.0, 0.0, -5.96e-08, 1.0, 0.0, 1.0, 1.0, -5.96e-08, 1.0, 0.0, -5.96e-08, 1.0, 0.0, 1.0, 1.0, -5.96e-08, 1.0, 0.0, -5.96e-08, 1.0, 0.0, 1.0, 1.0, -5.96e-08, 1.0, 0.0, -5.96e-08, 1.0, 0.0, 1.0, 1.0, -5.96e-08, 1.0, 0.0, -5.96e-08, 1.0, 0.0, 1.0, 1.0, -5.96e-08, 1.0, 0.0, -5.96e-08, 1.0, 0.0, 1.0, 1.0, -5.96e-08, 1.0, 0.0, -5.96e-08, 1.0, 0.0, 1.0, 1.0, -5.96e-08, 1.0, 0.0, -5.96e-08, 1.0, 0.0, 1.0, 1.0, -5.96e-08, 1.0, 0.0, -5.96e-08, 1.0, 0.0, 1.0, 1.0, -5.96e-08, 1.0, 0.0, -5.96e-08, 1.0, 0.0, 1.0, 1.0, -5.96e-08, 1.0, 0.0, -5.96e-08, 1.0, 0.0, 1.0, 1.0, -5.96e-08, 1.0, 0.0, -5.96e-08, 1.0, 0.0, 1.0, 1.0, -5.96e-08, 1.0, 0.0, -5.96e-08, 1.0, 0.0, 1.0, 1.0, -5.96e-08, 1.0, 0.0, -5.96e-08, 1.0, 0.0, 1.0, 1.0, -5.96e-08, 1.0, 0.0, -5.96e-08, 1.0, 0.0, 1.0, 1.0, -5.96e-08, 1.0, 0.0, -5.96e-08, 1.0, 0.0, 1.0, 1.0, -5.96e-08, 1.0, 0.0, -5.96e-08, 1.0, 0.0, 1.0, 1.0, -5.96e-08, 1.0, 0.0, -5.96e-08, 1.0, 0.0, 1.0, 1.0, -5.96e-08, 1.0, 0.0, -5.96e-08, 1.0, 0.0, 1.0, 1.0, -5.96e-08, 1.0, 0.0, -5.96e-08, 1.0, 0.0, 1.0, 1.0, -5.96e-08, 1.0, 0.0, -5.96e-08, 1.0, 0.0, 1.0, 1.0, -5.96e-08, 1.0, 0.0, -5.96e-08, 1.0, 0.0, 1.0, 1.0, -5.96e-08, 1.0, 0.0, -5.96e-08, 1.0, 0.0, 1.0, 1.0, 1.0, 1.0, -8.941e-08, 1.0, 0.0, -8.941e-08, 1.0, 0.0, 1.0, 1.0, -8.941e-08, 1.0, 0.0, -8.941e-08, 1.0, 0.0, 1.0, 1.0, -8.941e-08, 1.0, 0.0, -8.941e-08, 1.0, 0.0, 1.0, 1.0, -8.941e-08, 1.0, 0.0, -8.941e-08, 1.0, 0.0, -5.96e-08, 1.0, 0.0, -5.96e-08, 1.0, 0.0, 1.0, 1.0, -5.96e-08, 1.0, 0.0, -5.96e-08, 1.0, 0.0, 1.0, 1.0, -5.96e-08, 1.0, 0.0, -5.96e-08, 1.0, 0.0, 1.0, 1.0, -5.96e-08, 1.0, 0.0, -5.96e-08, 1.0, 0.0, 1.0, 1.0, -5.96e-08, 1.0, 0.0, -5.96e-08, 1.0, 0.0, 1.0, 1.0, -5.96e-08, 1.0, 0.0, -5.96e-08, 1.0, 0.0, 1.0, 1.0, -5.96e-08, 1.0, 0.0, -5.96e-08, 1.0, 0.0, 1.0, 1.0, -5.96e-08, 1.0, 0.0, -5.96e-08, 1.0, 0.0, 1.0, 1.0, -5.96e-08, 1.0, 0.0, -5.96e-08, 1.0, 0.0, 1.0, 1.0, -5.96e-08, 1.0, 0.0, -5.96e-08, 1.0, 0.0, 1.0, 1.0, -5.96e-08, 1.0, 0.0, -5.96e-08, 1.0, 0.0, 1.0, 1.0, -5.96e-08, 1.0, 0.0, -5.96e-08, 1.0, 0.0, 1.0, 1.0, -5.96e-08, 1.0, 0.0, -5.96e-08, 1.0, 0.0, 1.0, 1.0, -5.96e-08, 1.0, 0.0, -5.96e-08, 1.0, 0.0, 1.0, 1.0, -5.96e-08, 1.0, 0.0, -5.96e-08, 1.0, 0.0, 1.0, 1.0, -5.96e-08, 1.0, 0.0, -5.96e-08, 1.0, 0.0, 1.0, 1.0, -5.96e-08, 1.0, 0.0, -5.96e-08, 1.0, 0.0, 1.0, 1.0, -5.96e-08, 1.0, 0.0, -5.96e-08, 1.0, 0.0, 1.0, 1.0, -5.96e-08, 1.0, 0.0, -5.96e-08, 1.0, 0.0, 1.0, 1.0, -5.96e-08, 1.0, 0.0, -5.96e-08, 1.0, 0.0, 1.0, 1.0, -5.96e-08, 1.0, 0.0, -5.96e-08, 1.0, 0.0, 1.0, 1.0, -5.96e-08, 1.0, 0.0, -5.96e-08, 1.0, 0.0, 1.0, 1.0, -5.96e-08, 1.0, 0.0, -5.96e-08, 1.0, 0.0, 1.0, 1.0, -5.96e-08, 1.0, 0.0, -5.96e-08, 1.0, 0.0, 1.0, 1.0, -5.96e-08, 1.0, 0.0, -5.96e-08, 1.0, 0.0, 1.0, 1.0, -5.96e-08, 1.0, 0.0, -5.96e-08, 1.0, 0.0, 1.0, 1.0, -5.96e-08, 1.0, 0.0, -5.96e-08, 1.0, 0.0, 1.0, 1.0, -5.96e-08, 1.0, 0.0, -5.96e-08, 1.0, 0.0, 1.0, 1.0])
me_cube_001.materials.append(mat_material)
me_cube_001.use_remesh_preserve_volume = False
me_cube_001.use_remesh_preserve_attributes = False
me_cube_001.use_mirror_vertex_groups = False
me_cube_001.update()
arm_armature = bpy.data.armatures.new('Armature')  # bones are not reproduced

# ---- objects
ob_armature = bpy.data.objects.new('Armature', arm_armature)
ob_rattale = bpy.data.objects.new('ratTale', me_cube)
ob_vine_001 = bpy.data.objects.new('vine.001', me_cube_004)
ob_vine_002 = bpy.data.objects.new('vine.002', me_cube_003)
ob_vine_003 = bpy.data.objects.new('vine.003', me_cube_002)
ob_vine = bpy.data.objects.new('vine', me_cube_001)

# ---- transforms, parenting, visibility, modifiers, constraints
ob_armature.location = (0.0, 0.0, 0.0)
ob_armature.show_in_front = True
ob_armature.lineart.crease_threshold = 0.0
ob_rattale.parent = ob_armature
ob_rattale.location = (0.0, 0.0, 0.0)
ob_rattale.lock_rotations_4d = False
ob_rattale.empty_display_type = 'ARROWS'
ob_rattale.lineart.crease_threshold = 0.0
_vg = ob_rattale.vertex_groups.new(name='Bone')
for _i, _w in zip([0, 1, 2, 3, 12, 18, 24, 30, 36, 37, 38, 39, 60, 61, 62, 63, 64, 65, 66, 67], [0.9888, 0.9891, 0.9888, 0.9891, 0.5043, 0.5043, 0.5043, 0.5043, 0.981, 0.9811, 0.9811, 0.981, 0.07124, 0.07124, 0.07124, 0.07124, 0.9118, 0.9118, 0.9118, 0.9118]): _vg.add([_i], _w, 'REPLACE')
_vg = ob_rattale.vertex_groups.new(name='Bone.001')
for _i, _w in zip([12, 13, 18, 19, 24, 25, 30, 31, 56, 57, 58, 59, 60, 61, 62, 63, 64, 65, 66, 67], [0.4947, 0.8958, 0.4946, 0.8958, 0.4947, 0.8958, 0.4946, 0.8958, 0.08758, 0.08758, 0.08758, 0.08758, 0.9166, 0.9166, 0.9166, 0.9166, 0.08803, 0.08802, 0.08803, 0.08802]): _vg.add([_i], _w, 'REPLACE')
_vg = ob_rattale.vertex_groups.new(name='Bone.005')
for _i, _w in zip([13, 14, 19, 20, 25, 26, 31, 32, 52, 53, 54, 55, 56, 57, 58, 59], [0.09505, 0.9254, 0.09505, 0.9254, 0.09505, 0.9254, 0.09505, 0.9254, 0.06042, 0.06042, 0.06042, 0.06042, 0.9055, 0.9055, 0.9055, 0.9055]): _vg.add([_i], _w, 'REPLACE')
_vg = ob_rattale.vertex_groups.new(name='Bone.003')
for _i, _w in zip([14, 15, 20, 21, 26, 27, 32, 33, 52, 53, 54, 55], [0.06513, 0.4997, 0.06513, 0.4997, 0.06513, 0.4997, 0.06513, 0.4997, 0.9093, 0.9093, 0.9093, 0.9093]): _vg.add([_i], _w, 'REPLACE')
_vg = ob_rattale.vertex_groups.new(name='Bone.007')
for _i, _w in zip([15, 16, 21, 22, 27, 28, 33, 34, 48, 49, 50, 51, 52, 53, 54, 55], [0.4976, 0.02082, 0.4976, 0.02082, 0.4976, 0.02082, 0.4976, 0.02082, 0.9388, 0.9388, 0.9388, 0.9388, 0.009574, 0.009574, 0.009574, 0.009574]): _vg.add([_i], _w, 'REPLACE')
_vg = ob_rattale.vertex_groups.new(name='Bone.002')
for _i, _w in zip([16, 17, 22, 23, 28, 29, 34, 35, 44, 45, 46, 47, 48, 49, 50, 51], [0.9628, 0.003445, 0.9628, 0.003445, 0.9628, 0.003445, 0.9628, 0.003445, 0.9703, 0.9703, 0.9703, 0.9703, 0.02794, 0.02794, 0.02794, 0.02794]): _vg.add([_i], _w, 'REPLACE')
_vg = ob_rattale.vertex_groups.new(name='Bone.006')
for _i, _w in zip([17, 23, 29, 35, 44, 45, 46, 47], [0.9476, 0.9476, 0.9476, 0.9476, 0.005535, 0.005535, 0.005535, 0.005535]): _vg.add([_i], _w, 'REPLACE')
_vg = ob_rattale.vertex_groups.new(name='Bone.004')
for _i, _w in zip([8, 9, 10, 11, 17, 23, 29, 35, 40, 41, 42, 43], [0.9938, 0.9938, 0.9938, 0.9938, 0.001258, 0.001258, 0.001258, 0.001258, 0.9779, 0.9779, 0.9779, 0.9779]): _vg.add([_i], _w, 'REPLACE')
_vg = ob_rattale.vertex_groups.new(name='Bone.008')
for _i, _w in zip([4, 5, 6, 7], [0.9952, 0.9958, 0.9952, 0.9958]): _vg.add([_i], _w, 'REPLACE')
_m = ob_rattale.modifiers.new('Subsurf', 'SUBSURF')
_m.uv_smooth = 'PRESERVE_CORNERS'
_m.quality = 2
_m.show_only_control_edges = False
_m = ob_rattale.modifiers.new('Armature', 'ARMATURE')
_m.object = ob_armature
_m = ob_rattale.modifiers.new('Subsurf.001', 'SUBSURF')
_m.uv_smooth = 'PRESERVE_CORNERS'
_m.quality = 2
_m.show_only_control_edges = False
_m.use_creases = False
ob_vine_001.location = (3.121, 1.006, 1.714)
ob_vine_001.lock_rotations_4d = False
ob_vine_001.empty_display_type = 'ARROWS'
ob_vine_001.lineart.crease_threshold = 0.0
_vg = ob_vine_001.vertex_groups.new(name='Bone')
_vg = ob_vine_001.vertex_groups.new(name='Bone.001')
_vg = ob_vine_001.vertex_groups.new(name='Bone.005')
_vg = ob_vine_001.vertex_groups.new(name='Bone.003')
_vg = ob_vine_001.vertex_groups.new(name='Bone.007')
_vg = ob_vine_001.vertex_groups.new(name='Bone.002')
_vg = ob_vine_001.vertex_groups.new(name='Bone.006')
_vg = ob_vine_001.vertex_groups.new(name='Bone.004')
_vg = ob_vine_001.vertex_groups.new(name='Bone.008')
_m = ob_vine_001.modifiers.new('Subsurf', 'SUBSURF')
_m.uv_smooth = 'PRESERVE_CORNERS'
_m.quality = 2
_m.show_only_control_edges = False
_m = ob_vine_001.modifiers.new('Subsurf.001', 'SUBSURF')
_m.uv_smooth = 'PRESERVE_CORNERS'
_m.quality = 2
_m.show_only_control_edges = False
_m.use_creases = False
ob_vine_002.location = (3.931, -7.922e-07, 2.171)
ob_vine_002.rotation_euler = (-0.834, -0.2135, 0.09485)
ob_vine_002.lock_rotations_4d = False
ob_vine_002.empty_display_type = 'ARROWS'
ob_vine_002.lineart.crease_threshold = 0.0
_vg = ob_vine_002.vertex_groups.new(name='Bone')
_vg = ob_vine_002.vertex_groups.new(name='Bone.001')
_vg = ob_vine_002.vertex_groups.new(name='Bone.005')
_vg = ob_vine_002.vertex_groups.new(name='Bone.003')
_vg = ob_vine_002.vertex_groups.new(name='Bone.007')
_vg = ob_vine_002.vertex_groups.new(name='Bone.002')
_vg = ob_vine_002.vertex_groups.new(name='Bone.006')
_vg = ob_vine_002.vertex_groups.new(name='Bone.004')
_vg = ob_vine_002.vertex_groups.new(name='Bone.008')
_m = ob_vine_002.modifiers.new('Subsurf', 'SUBSURF')
_m.uv_smooth = 'PRESERVE_CORNERS'
_m.quality = 2
_m.show_only_control_edges = False
_m = ob_vine_002.modifiers.new('Subsurf.001', 'SUBSURF')
_m.uv_smooth = 'PRESERVE_CORNERS'
_m.quality = 2
_m.show_only_control_edges = False
_m.use_creases = False
ob_vine_003.location = (4.873, -7.656e-07, 2.08)
ob_vine_003.rotation_euler = (-1.486e-09, -3.092e-10, -0.4103)
ob_vine_003.lock_rotations_4d = False
ob_vine_003.empty_display_type = 'ARROWS'
ob_vine_003.lineart.crease_threshold = 0.0
_vg = ob_vine_003.vertex_groups.new(name='Bone')
_vg = ob_vine_003.vertex_groups.new(name='Bone.001')
_vg = ob_vine_003.vertex_groups.new(name='Bone.005')
_vg = ob_vine_003.vertex_groups.new(name='Bone.003')
_vg = ob_vine_003.vertex_groups.new(name='Bone.007')
_vg = ob_vine_003.vertex_groups.new(name='Bone.002')
_vg = ob_vine_003.vertex_groups.new(name='Bone.006')
_vg = ob_vine_003.vertex_groups.new(name='Bone.004')
_vg = ob_vine_003.vertex_groups.new(name='Bone.008')
_m = ob_vine_003.modifiers.new('Subsurf', 'SUBSURF')
_m.uv_smooth = 'PRESERVE_CORNERS'
_m.quality = 2
_m.show_only_control_edges = False
_m = ob_vine_003.modifiers.new('Subsurf.001', 'SUBSURF')
_m.uv_smooth = 'PRESERVE_CORNERS'
_m.quality = 2
_m.show_only_control_edges = False
_m.use_creases = False
ob_vine.location = (3.086, -1.188, 1.714)
ob_vine.rotation_euler = (0.2301, 0.02974, 0.003436)
ob_vine.lock_rotations_4d = False
ob_vine.empty_display_type = 'ARROWS'
ob_vine.lineart.crease_threshold = 0.0
_vg = ob_vine.vertex_groups.new(name='Bone')
_vg = ob_vine.vertex_groups.new(name='Bone.001')
_vg = ob_vine.vertex_groups.new(name='Bone.005')
_vg = ob_vine.vertex_groups.new(name='Bone.003')
_vg = ob_vine.vertex_groups.new(name='Bone.007')
_vg = ob_vine.vertex_groups.new(name='Bone.002')
_vg = ob_vine.vertex_groups.new(name='Bone.006')
_vg = ob_vine.vertex_groups.new(name='Bone.004')
_vg = ob_vine.vertex_groups.new(name='Bone.008')
_m = ob_vine.modifiers.new('Subsurf', 'SUBSURF')
_m.uv_smooth = 'PRESERVE_CORNERS'
_m.quality = 2
_m.show_only_control_edges = False
_m = ob_vine.modifiers.new('Subsurf.001', 'SUBSURF')
_m.uv_smooth = 'PRESERVE_CORNERS'
_m.quality = 2
_m.show_only_control_edges = False
_m.use_creases = False

# ---- collection membership
col_collection_1.objects.link(ob_armature)
col_collection_1.objects.link(ob_rattale)
col_collection_2.objects.link(ob_vine_001)
col_collection_2.objects.link(ob_vine_002)
col_collection_2.objects.link(ob_vine_003)
col_collection_2.objects.link(ob_vine)

# ---- scene / render settings (as saved in the file)
scene.frame_start = 1; scene.frame_end = 250; scene.frame_set(33)
scene.render.engine = 'CYCLES'
scene.render.resolution_percentage = 50
scene.render.dither_intensity = 0.0
scene.cycles.use_denoising = False
scene.cycles.samples = 128
scene.cycles.sampling_pattern = 'TABULATED_SOBOL'
scene.cycles.use_adaptive_sampling = False
scene.cycles.use_light_tree = False
scene.cycles.blur_glossy = 0.0
scene.cycles.sample_clamp_indirect = 0.0
scene.view_settings.view_transform = 'Standard'
bpy.context.view_layer.update()

# ---- added for rendering (the .blend has no active camera and no usable light): camera, sun
cam_auto = bpy.data.cameras.new('AutoCamera')
cam_auto.lens = 50.0
cam_auto.sensor_width = 36.0
cam_auto.clip_end = 1000.0
ob_auto_camera = bpy.data.objects.new('AutoCamera', cam_auto)
scene.collection.objects.link(ob_auto_camera)
ob_auto_camera.location = (38.4737, -38.6659, 34.6384)
ob_auto_camera.rotation_euler = (1.09748, -7.21219e-08, 0.694738)
scene.camera = ob_auto_camera
light_auto_sun = bpy.data.lights.new('AutoSun', 'SUN')
light_auto_sun.energy = 3.0
light_auto_sun.angle = 0.0523599
ob_auto_sun = bpy.data.objects.new('AutoSun', light_auto_sun)
scene.collection.objects.link(ob_auto_sun)
ob_auto_sun.rotation_euler = (0.872665, 0.174533, 0.523599)
bpy.context.view_layer.update()
